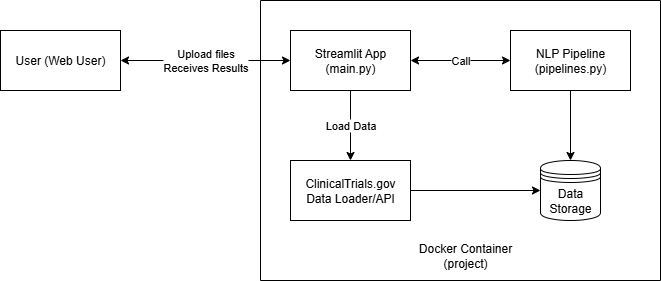

The diagram above was exported from draw.io. Its source (the exported page's mxGraphModel, read from the mxfile embedded in the PNG):
<mxGraphModel dx="1479" dy="422" grid="1" gridSize="10" guides="1" tooltips="1" connect="1" arrows="1" fold="1" page="1" pageScale="1" pageWidth="827" pageHeight="1169" math="0" shadow="0">
  <root>
    <mxCell id="0" />
    <mxCell id="1" parent="0" />
    <mxCell id="YbOpMWN2GHyjVLsI7M-b-3" value="Upload files&lt;div&gt;Receives Results&lt;/div&gt;" style="edgeStyle=orthogonalEdgeStyle;rounded=0;orthogonalLoop=1;jettySize=auto;html=1;startArrow=classic;startFill=1;" edge="1" parent="1" source="YbOpMWN2GHyjVLsI7M-b-1" target="YbOpMWN2GHyjVLsI7M-b-2">
      <mxGeometry relative="1" as="geometry" />
    </mxCell>
    <mxCell id="YbOpMWN2GHyjVLsI7M-b-1" value="User (Web User)" style="rounded=0;whiteSpace=wrap;html=1;" vertex="1" parent="1">
      <mxGeometry x="-10" y="70" width="120" height="60" as="geometry" />
    </mxCell>
    <mxCell id="YbOpMWN2GHyjVLsI7M-b-5" value="Call" style="edgeStyle=orthogonalEdgeStyle;rounded=0;orthogonalLoop=1;jettySize=auto;html=1;exitX=1;exitY=0.5;exitDx=0;exitDy=0;entryX=0;entryY=0.5;entryDx=0;entryDy=0;startArrow=classic;startFill=1;" edge="1" parent="1" source="YbOpMWN2GHyjVLsI7M-b-2" target="YbOpMWN2GHyjVLsI7M-b-4">
      <mxGeometry relative="1" as="geometry" />
    </mxCell>
    <mxCell id="YbOpMWN2GHyjVLsI7M-b-11" value="Load Data" style="edgeStyle=orthogonalEdgeStyle;rounded=0;orthogonalLoop=1;jettySize=auto;html=1;exitX=0.5;exitY=1;exitDx=0;exitDy=0;entryX=0.5;entryY=0;entryDx=0;entryDy=0;endArrow=classic;endFill=1;" edge="1" parent="1" source="YbOpMWN2GHyjVLsI7M-b-2" target="YbOpMWN2GHyjVLsI7M-b-6">
      <mxGeometry relative="1" as="geometry" />
    </mxCell>
    <mxCell id="YbOpMWN2GHyjVLsI7M-b-2" value="Streamlit App (main.py)" style="rounded=0;whiteSpace=wrap;html=1;" vertex="1" parent="1">
      <mxGeometry x="280" y="70" width="120" height="60" as="geometry" />
    </mxCell>
    <mxCell id="YbOpMWN2GHyjVLsI7M-b-18" style="edgeStyle=orthogonalEdgeStyle;rounded=0;orthogonalLoop=1;jettySize=auto;html=1;exitX=0.5;exitY=1;exitDx=0;exitDy=0;entryX=0.5;entryY=0;entryDx=0;entryDy=0;" edge="1" parent="1" source="YbOpMWN2GHyjVLsI7M-b-4" target="YbOpMWN2GHyjVLsI7M-b-13">
      <mxGeometry relative="1" as="geometry" />
    </mxCell>
    <mxCell id="YbOpMWN2GHyjVLsI7M-b-4" value="NLP Pipeline (pipelines.py)" style="rounded=0;whiteSpace=wrap;html=1;" vertex="1" parent="1">
      <mxGeometry x="500" y="70" width="120" height="60" as="geometry" />
    </mxCell>
    <mxCell id="YbOpMWN2GHyjVLsI7M-b-17" style="edgeStyle=orthogonalEdgeStyle;rounded=0;orthogonalLoop=1;jettySize=auto;html=1;exitX=1;exitY=0.5;exitDx=0;exitDy=0;entryX=0;entryY=0.5;entryDx=0;entryDy=0;" edge="1" parent="1" source="YbOpMWN2GHyjVLsI7M-b-6" target="YbOpMWN2GHyjVLsI7M-b-13">
      <mxGeometry relative="1" as="geometry" />
    </mxCell>
    <mxCell id="YbOpMWN2GHyjVLsI7M-b-6" value="ClinicalTrials.gov Data Loader/API" style="rounded=0;whiteSpace=wrap;html=1;" vertex="1" parent="1">
      <mxGeometry x="280" y="200" width="120" height="60" as="geometry" />
    </mxCell>
    <mxCell id="YbOpMWN2GHyjVLsI7M-b-15" value="" style="swimlane;startSize=0;" vertex="1" parent="1">
      <mxGeometry x="250" y="40" width="400" height="280" as="geometry" />
    </mxCell>
    <mxCell id="YbOpMWN2GHyjVLsI7M-b-12" value="Docker Container (project)" style="text;html=1;align=center;verticalAlign=middle;whiteSpace=wrap;rounded=0;" vertex="1" parent="YbOpMWN2GHyjVLsI7M-b-15">
      <mxGeometry x="150" y="240" width="110" height="30" as="geometry" />
    </mxCell>
    <mxCell id="YbOpMWN2GHyjVLsI7M-b-13" value="Data Storage" style="shape=datastore;whiteSpace=wrap;html=1;" vertex="1" parent="YbOpMWN2GHyjVLsI7M-b-15">
      <mxGeometry x="280" y="160" width="60" height="60" as="geometry" />
    </mxCell>
  </root>
</mxGraphModel>